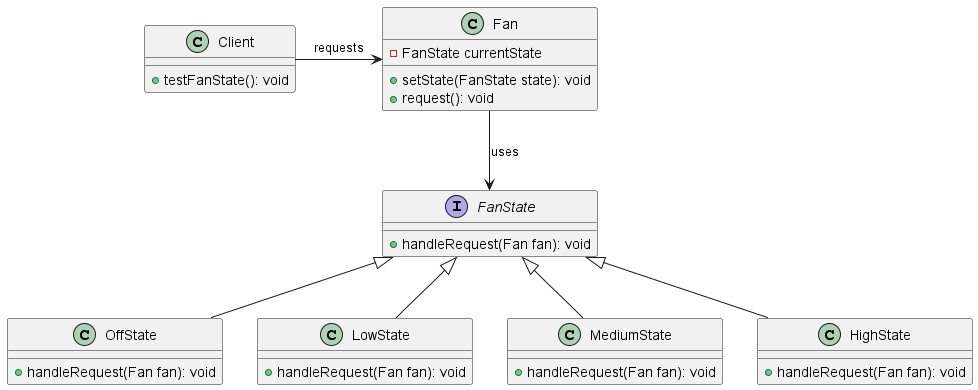

The diagram above was rendered by PlantUML. Its source (embedded in the PNG):
@startuml

Interface FanState {
    + handleRequest(Fan fan): void
}

Class Fan {
    - FanState currentState
    + setState(FanState state): void
    + request(): void
}

Class OffState {
    + handleRequest(Fan fan): void
}

Class LowState {
    + handleRequest(Fan fan): void
}

Class MediumState {
    + handleRequest(Fan fan): void
}

Class HighState {
    + handleRequest(Fan fan): void
}

Class Client {
    + testFanState(): void
}

Client -r-> Fan: requests
Fan --> FanState: uses

FanState <|-- OffState
FanState <|-- LowState
FanState <|-- MediumState
FanState <|-- HighState



@enduml